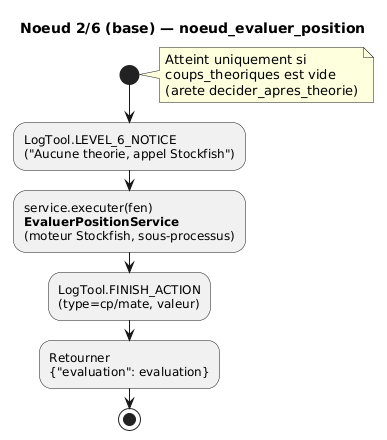

The diagram above was rendered by PlantUML. Its source (embedded in the PNG):
@startuml 2_evaluer_position
title Noeud 2/6 (base) — noeud_evaluer_position
start
note right: Atteint uniquement si\ncoups_theoriques est vide\n(arete decider_apres_theorie)
:LogTool.LEVEL_6_NOTICE
("Aucune theorie, appel Stockfish");
:service.executer(fen)
<b>EvaluerPositionService</b>
(moteur Stockfish, sous-processus);
:LogTool.FINISH_ACTION
(type=cp/mate, valeur);
:Retourner
{"evaluation": evaluation};
stop
@enduml